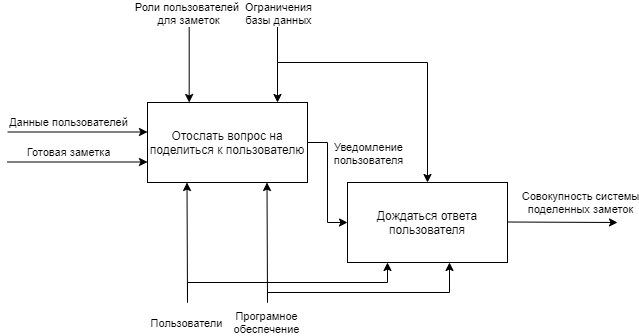

The diagram above was exported from draw.io. Its source (the exported page's mxGraphModel, read from the mxfile embedded in the PNG):
<mxGraphModel dx="1422" dy="865" grid="1" gridSize="10" guides="1" tooltips="1" connect="1" arrows="1" fold="1" page="1" pageScale="1" pageWidth="1100" pageHeight="850" math="0" shadow="0">
  <root>
    <mxCell id="0" />
    <mxCell id="1" parent="0" />
    <mxCell id="ST1EAoMBrcfzbudsEvQb-1" value="Отослать вопрос на поделиться к пользователю" style="rounded=0;whiteSpace=wrap;html=1;" vertex="1" parent="1">
      <mxGeometry x="160" y="320" width="160" height="80" as="geometry" />
    </mxCell>
    <mxCell id="ST1EAoMBrcfzbudsEvQb-2" value="Дождаться ответа пользователя" style="rounded=0;whiteSpace=wrap;html=1;" vertex="1" parent="1">
      <mxGeometry x="360" y="400" width="160" height="80" as="geometry" />
    </mxCell>
    <mxCell id="ST1EAoMBrcfzbudsEvQb-3" value="" style="endArrow=classic;html=1;rounded=0;" edge="1" parent="1">
      <mxGeometry width="50" height="50" relative="1" as="geometry">
        <mxPoint x="201.69" y="240" as="sourcePoint" />
        <mxPoint x="201.69" y="320" as="targetPoint" />
        <Array as="points">
          <mxPoint x="200.70999999999998" y="240" />
        </Array>
      </mxGeometry>
    </mxCell>
    <mxCell id="ST1EAoMBrcfzbudsEvQb-4" value="Роли пользователей&amp;nbsp;&lt;br&gt;для заметок" style="edgeLabel;html=1;align=center;verticalAlign=middle;resizable=0;points=[];" vertex="1" connectable="0" parent="ST1EAoMBrcfzbudsEvQb-3">
      <mxGeometry x="-0.3906" y="1" relative="1" as="geometry">
        <mxPoint x="-2" y="-34" as="offset" />
      </mxGeometry>
    </mxCell>
    <mxCell id="ST1EAoMBrcfzbudsEvQb-5" value="" style="endArrow=classic;html=1;rounded=0;entryX=0.25;entryY=0;entryDx=0;entryDy=0;" edge="1" parent="1">
      <mxGeometry width="50" height="50" relative="1" as="geometry">
        <mxPoint x="290" y="240" as="sourcePoint" />
        <mxPoint x="290" y="320" as="targetPoint" />
      </mxGeometry>
    </mxCell>
    <mxCell id="ST1EAoMBrcfzbudsEvQb-6" value="Ограничения&lt;br&gt;базы данных" style="edgeLabel;html=1;align=center;verticalAlign=middle;resizable=0;points=[];" vertex="1" connectable="0" parent="ST1EAoMBrcfzbudsEvQb-5">
      <mxGeometry x="-0.1467" y="-2" relative="1" as="geometry">
        <mxPoint x="2" y="-44" as="offset" />
      </mxGeometry>
    </mxCell>
    <mxCell id="ST1EAoMBrcfzbudsEvQb-7" value="" style="endArrow=classic;html=1;rounded=0;entryX=0.5;entryY=0;entryDx=0;entryDy=0;edgeStyle=orthogonalEdgeStyle;" edge="1" parent="1" target="ST1EAoMBrcfzbudsEvQb-2">
      <mxGeometry width="50" height="50" relative="1" as="geometry">
        <mxPoint x="290" y="250" as="sourcePoint" />
        <mxPoint x="550" y="310" as="targetPoint" />
        <Array as="points">
          <mxPoint x="290" y="280" />
          <mxPoint x="440" y="280" />
        </Array>
      </mxGeometry>
    </mxCell>
    <mxCell id="ST1EAoMBrcfzbudsEvQb-8" value="" style="endArrow=classic;html=1;rounded=0;entryX=0;entryY=0.5;entryDx=0;entryDy=0;" edge="1" parent="1">
      <mxGeometry width="50" height="50" relative="1" as="geometry">
        <mxPoint x="20" y="349.5" as="sourcePoint" />
        <mxPoint x="160" y="349.5" as="targetPoint" />
      </mxGeometry>
    </mxCell>
    <mxCell id="ST1EAoMBrcfzbudsEvQb-9" value="Данные пользователей" style="edgeLabel;html=1;align=center;verticalAlign=middle;resizable=0;points=[];" vertex="1" connectable="0" parent="ST1EAoMBrcfzbudsEvQb-8">
      <mxGeometry x="-0.8286" y="-1" relative="1" as="geometry">
        <mxPoint x="48" y="-11" as="offset" />
      </mxGeometry>
    </mxCell>
    <mxCell id="ST1EAoMBrcfzbudsEvQb-10" value="" style="endArrow=classic;html=1;rounded=0;entryX=0.25;entryY=1;entryDx=0;entryDy=0;" edge="1" parent="1">
      <mxGeometry width="50" height="50" relative="1" as="geometry">
        <mxPoint x="200" y="520" as="sourcePoint" />
        <mxPoint x="199.5" y="400" as="targetPoint" />
      </mxGeometry>
    </mxCell>
    <mxCell id="ST1EAoMBrcfzbudsEvQb-11" value="Пользователи" style="edgeLabel;html=1;align=center;verticalAlign=middle;resizable=0;points=[];" vertex="1" connectable="0" parent="ST1EAoMBrcfzbudsEvQb-10">
      <mxGeometry x="-0.32" y="1" relative="1" as="geometry">
        <mxPoint y="61" as="offset" />
      </mxGeometry>
    </mxCell>
    <mxCell id="ST1EAoMBrcfzbudsEvQb-12" value="Програмное&lt;br&gt;обеспечение" style="endArrow=classic;html=1;rounded=0;entryX=0.75;entryY=1;entryDx=0;entryDy=0;" edge="1" parent="1">
      <mxGeometry x="-1" y="20" width="50" height="50" relative="1" as="geometry">
        <mxPoint x="280" y="520" as="sourcePoint" />
        <mxPoint x="279.5" y="400" as="targetPoint" />
        <mxPoint x="19" y="20" as="offset" />
      </mxGeometry>
    </mxCell>
    <mxCell id="ST1EAoMBrcfzbudsEvQb-13" value="" style="endArrow=classic;html=1;rounded=0;edgeStyle=orthogonalEdgeStyle;" edge="1" parent="1" target="ST1EAoMBrcfzbudsEvQb-2">
      <mxGeometry width="50" height="50" relative="1" as="geometry">
        <mxPoint x="280" y="520" as="sourcePoint" />
        <mxPoint x="550" y="310" as="targetPoint" />
        <Array as="points">
          <mxPoint x="280" y="510" />
          <mxPoint x="462" y="510" />
        </Array>
      </mxGeometry>
    </mxCell>
    <mxCell id="ST1EAoMBrcfzbudsEvQb-14" value="" style="endArrow=classic;html=1;rounded=0;entryX=0.25;entryY=1;entryDx=0;entryDy=0;edgeStyle=orthogonalEdgeStyle;" edge="1" parent="1" target="ST1EAoMBrcfzbudsEvQb-2">
      <mxGeometry width="50" height="50" relative="1" as="geometry">
        <mxPoint x="200" y="520" as="sourcePoint" />
        <mxPoint x="550" y="310" as="targetPoint" />
        <Array as="points">
          <mxPoint x="200" y="500" />
          <mxPoint x="400" y="500" />
        </Array>
      </mxGeometry>
    </mxCell>
    <mxCell id="ST1EAoMBrcfzbudsEvQb-15" value="" style="endArrow=classic;html=1;rounded=0;exitX=1;exitY=0.357;exitDx=0;exitDy=0;exitPerimeter=0;" edge="1" parent="1">
      <mxGeometry width="50" height="50" relative="1" as="geometry">
        <mxPoint x="520" y="439.4999999999999" as="sourcePoint" />
        <mxPoint x="630" y="440" as="targetPoint" />
      </mxGeometry>
    </mxCell>
    <mxCell id="ST1EAoMBrcfzbudsEvQb-16" value="Совокупность системы&lt;br&gt;поделенных заметок" style="edgeLabel;html=1;align=center;verticalAlign=middle;resizable=0;points=[];" vertex="1" connectable="0" parent="ST1EAoMBrcfzbudsEvQb-15">
      <mxGeometry x="0.2" y="1" relative="1" as="geometry">
        <mxPoint x="6" y="-19" as="offset" />
      </mxGeometry>
    </mxCell>
    <mxCell id="ST1EAoMBrcfzbudsEvQb-17" value="" style="endArrow=classic;html=1;rounded=0;exitX=1;exitY=0.5;exitDx=0;exitDy=0;entryX=0;entryY=0.5;entryDx=0;entryDy=0;edgeStyle=orthogonalEdgeStyle;" edge="1" parent="1" source="ST1EAoMBrcfzbudsEvQb-1" target="ST1EAoMBrcfzbudsEvQb-2">
      <mxGeometry width="50" height="50" relative="1" as="geometry">
        <mxPoint x="500" y="360" as="sourcePoint" />
        <mxPoint x="550" y="310" as="targetPoint" />
      </mxGeometry>
    </mxCell>
    <mxCell id="ST1EAoMBrcfzbudsEvQb-18" value="Уведомление&lt;br&gt;пользователя" style="edgeLabel;html=1;align=center;verticalAlign=middle;resizable=0;points=[];" vertex="1" connectable="0" parent="ST1EAoMBrcfzbudsEvQb-17">
      <mxGeometry x="-0.2833" y="-2" relative="1" as="geometry">
        <mxPoint x="42" y="-13" as="offset" />
      </mxGeometry>
    </mxCell>
    <mxCell id="ST1EAoMBrcfzbudsEvQb-19" value="" style="endArrow=classic;html=1;rounded=0;entryX=0;entryY=0.5;entryDx=0;entryDy=0;" edge="1" parent="1">
      <mxGeometry width="50" height="50" relative="1" as="geometry">
        <mxPoint x="20" y="379.5" as="sourcePoint" />
        <mxPoint x="160" y="379.5" as="targetPoint" />
      </mxGeometry>
    </mxCell>
    <mxCell id="ST1EAoMBrcfzbudsEvQb-20" value="Готовая заметка" style="edgeLabel;html=1;align=center;verticalAlign=middle;resizable=0;points=[];" vertex="1" connectable="0" parent="ST1EAoMBrcfzbudsEvQb-19">
      <mxGeometry x="-0.8286" y="-1" relative="1" as="geometry">
        <mxPoint x="48" y="-11" as="offset" />
      </mxGeometry>
    </mxCell>
  </root>
</mxGraphModel>